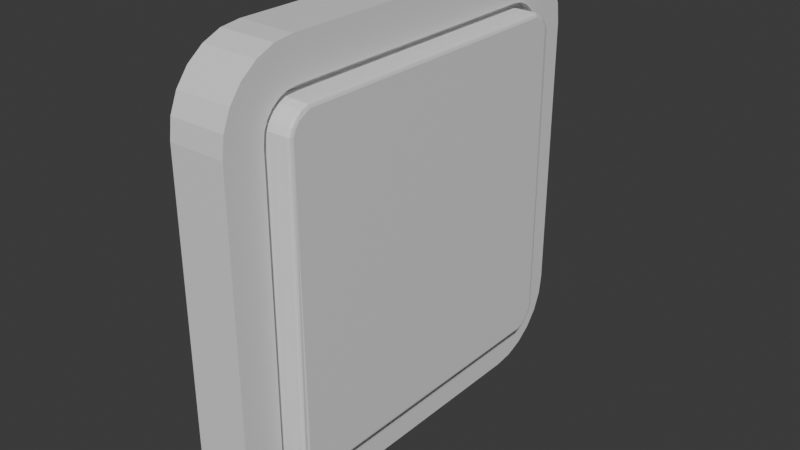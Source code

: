 # Source: Knopf.blend  (saved by Blender 4.0.36; exported with 4.5.12 LTS)
import bpy
from mathutils import Matrix  # noqa: F401  (used for matrix-valued properties, if any)

bpy.ops.wm.read_factory_settings(use_empty=True)
scene = bpy.context.scene
scene.name = 'Scene'

# ---- collections
col_collection = bpy.data.collections.new('Collection'); scene.collection.children.link(col_collection)

# ---- materials (node trees are filled in below, after node groups)
mat_material = bpy.data.materials.new('Material')
mat_material.alpha_threshold = 0.0
mat_material.use_transparent_shadow = False
mat_material.roughness = 0.5
mat_material.line_color = (0.0, 0.0, 0.0, 1.0)

# ---- node groups
ng_auto_smooth = bpy.data.node_groups.new('Auto Smooth', 'GeometryNodeTree')
_s = ng_auto_smooth.interface.new_socket(name='Geometry', in_out='OUTPUT', socket_type='NodeSocketGeometry')
_s = ng_auto_smooth.interface.new_socket(name='Geometry', in_out='INPUT', socket_type='NodeSocketGeometry')
_s = ng_auto_smooth.interface.new_socket(name='Angle', in_out='INPUT', socket_type='NodeSocketFloat')
_s.subtype = 'ANGLE'
_s.min_value = 0.0
_s.max_value = 3.142
ng_auto_smooth.is_modifier = True
_N = ng_auto_smooth.nodes; _L = ng_auto_smooth.links
n0 = _N.new('NodeGroupOutput'); n0.name = 'Group Output'; n0.location = (480, -100)
n1 = _N.new('NodeGroupInput'); n1.name = 'Group Input'; n1.location = (-420, -300)
n2 = _N.new('NodeGroupInput'); n2.name = 'Group Input.001'; n2.location = (-60, -100)
n3 = _N.new('GeometryNodeSetShadeSmooth'); n3.name = 'Set Shade Smooth'; n3.location = (120, -100)
n3.domain = 'EDGE'
n4 = _N.new('GeometryNodeSetShadeSmooth'); n4.name = 'Set Shade Smooth.001'; n4.location = (300, -100)
n5 = _N.new('GeometryNodeInputMeshEdgeAngle'); n5.name = 'Edge Angle'; n5.location = (-420, -220)
n6 = _N.new('GeometryNodeInputEdgeSmooth'); n6.name = 'Is Edge Smooth'; n6.location = (-60, -160)
n7 = _N.new('GeometryNodeInputShadeSmooth'); n7.name = 'Is Face Smooth'; n7.location = (-240, -340)
n8 = _N.new('FunctionNodeBooleanMath'); n8.name = 'Boolean Math'; n8.location = (-60, -220)
n9 = _N.new('FunctionNodeCompare'); n9.name = 'Compare'; n9.location = (-240, -180)
n9.operation = 'LESS_EQUAL'
_L.new(n5.outputs[0], n9.inputs[0])
_L.new(n4.outputs[0], n0.inputs[0])
_L.new(n1.outputs[1], n9.inputs[1])
_L.new(n9.outputs[0], n8.inputs[0])
_L.new(n7.outputs[0], n8.inputs[1])
_L.new(n2.outputs[0], n3.inputs[0])
_L.new(n6.outputs[0], n3.inputs[1])
_L.new(n3.outputs[0], n4.inputs[0])
_L.new(n8.outputs[0], n3.inputs[2])
n0.is_active_output = True

# ---- material node trees
mat_material.use_nodes = True; mat_material.node_tree.nodes.clear()
_N = mat_material.node_tree.nodes; _L = mat_material.node_tree.links
n0 = _N.new('ShaderNodeOutputMaterial'); n0.name = 'Material Output'; n0.location = (300, 300)
n1 = _N.new('ShaderNodeBsdfPrincipled'); n1.name = 'Principled BSDF'; n1.location = (10, 300)
n1.inputs[3].default_value = 1.45
_L.new(n1.outputs[0], n0.inputs[0])
n0.is_active_output = True

# ---- world
world_world = bpy.data.worlds.new('World'); scene.world = world_world
world_world.use_nodes = True; world_world.node_tree.nodes.clear()
_N = world_world.node_tree.nodes; _L = world_world.node_tree.links
n0 = _N.new('ShaderNodeOutputWorld'); n0.name = 'World Output'; n0.location = (300, 300)
n1 = _N.new('ShaderNodeBackground'); n1.name = 'Background'; n1.location = (10, 300)
n1.inputs[0].default_value = (0.05088, 0.05088, 0.05088, 1.0)
_L.new(n1.outputs[0], n0.inputs[0])
n0.is_active_output = True
world_world.color = (0.05088, 0.05088, 0.05088)
world_world.use_sun_shadow = False
world_world.sun_shadow_jitter_overblur = 0.0

# ---- meshes
me_cube = bpy.data.meshes.new('Cube')
me_cube.from_pydata([(-0.000322, 0.6514, 1.022), (-0.000322, 1.0, 0.6738), (-0.000322, 0.7416, 1.011), (-0.000322, 0.8257, 0.9757), (-0.000322, 0.8979, 0.9203), (-0.000322, 0.9533, 0.8481), (-0.000322, 0.9881, 0.764), (-0.000322, 1.0, -0.6289), (-0.000322, 0.6514, -0.9776), (-0.000322, 0.9881, -0.7192), (-0.000322, 0.9533, -0.8033), (-0.000322, 0.8979, -0.8755), (-0.000322, 0.8257, -0.9309), (-0.000322, 0.7416, -0.9657), (-0.000322, -1.0, 0.6738), (-0.000322, -0.6514, 1.022), (-0.000322, -0.9881, 0.764), (-0.000322, -0.9533, 0.8481), (-0.000322, -0.8979, 0.9203), (-0.000322, -0.8257, 0.9757), (-0.000322, -0.7416, 1.011), (-0.000322, -0.6514, -0.9776), (-0.000322, -1.0, -0.6289), (-0.000322, -0.7416, -0.9657), (-0.000322, -0.8257, -0.9309), (-0.000322, -0.8979, -0.8755), (-0.000322, -0.9533, -0.8033), (-0.000322, -0.9881, -0.7192), (0.2605, 0.7416, -0.9657), (0.2605, 0.6514, -0.9776), (0.2605, 0.8257, -0.9309), (0.2605, 0.8979, -0.8755), (0.2605, 0.9533, -0.8033), (0.2605, 0.9881, -0.7192), (0.2605, 1.0, -0.6289), (0.2605, -0.7416, 1.011), (0.2605, -0.6514, 1.022), (0.2605, -0.8257, 0.9757), (0.2605, -0.8979, 0.9203), (0.2605, -0.9533, 0.8481), (0.2605, -0.9881, 0.764), (0.2605, -1.0, 0.6738), (0.2605, -0.6514, -0.9776), (0.2605, -0.7416, -0.9657), (0.2605, -0.8257, -0.9309), (0.2605, -0.8979, -0.8755), (0.2605, -0.9533, -0.8033), (0.2605, -0.9881, -0.7192), (0.2605, -1.0, -0.6289), (0.2605, 0.6514, 1.022), (0.2605, 0.7416, 1.011), (0.2605, 0.8257, 0.9757), (0.2605, 0.8979, 0.9203), (0.2605, 0.9533, 0.8481), (0.2605, 0.9881, 0.764), (0.2605, 1.0, 0.6738), (0.2605, 0.6939, -0.7878), (0.2605, 0.6393, -0.7938), (0.2605, 0.7336, -0.7714), (0.2605, 0.7676, -0.7452), (0.2605, 0.7938, -0.7112), (0.2605, 0.8102, -0.6715), (0.2605, 0.8162, -0.6169), (0.2605, -0.6939, 0.8326), (0.2605, -0.6393, 0.8386), (0.2605, -0.7336, 0.8162), (0.2605, -0.7676, 0.7901), (0.2605, -0.7938, 0.756), (0.2605, -0.8102, 0.7163), (0.2605, -0.8162, 0.6617), (0.2605, -0.6393, -0.7938), (0.2605, -0.6939, -0.7878), (0.2605, -0.7336, -0.7714), (0.2605, -0.7676, -0.7452), (0.2605, -0.7938, -0.7112), (0.2605, -0.8102, -0.6715), (0.2605, -0.8162, -0.6169), (0.2605, 0.6393, 0.8386), (0.2605, 0.6939, 0.8326), (0.2605, 0.7336, 0.8162), (0.2605, 0.7676, 0.7901), (0.2605, 0.7938, 0.756), (0.2605, 0.8102, 0.7163), (0.2605, 0.8162, 0.6617), (0.2187, 0.6939, -0.7878), (0.2187, 0.6393, -0.7938), (0.2187, 0.7336, -0.7714), (0.2187, 0.7676, -0.7452), (0.2187, 0.7938, -0.7112), (0.2187, 0.8102, -0.6715), (0.2187, 0.8162, -0.6169), (0.2187, -0.6939, 0.8326), (0.2187, -0.6393, 0.8386), (0.2187, -0.7336, 0.8162), (0.2187, -0.7676, 0.7901), (0.2187, -0.7938, 0.756), (0.2187, -0.8102, 0.7163), (0.2187, -0.8162, 0.6617), (0.2187, -0.6393, -0.7938), (0.2187, -0.6939, -0.7878), (0.2187, -0.7336, -0.7714), (0.2187, -0.7676, -0.7452), (0.2187, -0.7938, -0.7112), (0.2187, -0.8102, -0.6715), (0.2187, -0.8162, -0.6169), (0.2187, 0.6393, 0.8386), (0.2187, 0.6939, 0.8326), (0.2187, 0.7336, 0.8162), (0.2187, 0.7676, 0.7901), (0.2187, 0.7938, 0.756), (0.2187, 0.8102, 0.7163), (0.2187, 0.8162, 0.6617), (0.2187, 0.6869, -0.7604), (0.2187, 0.7194, -0.7469), (0.2187, 0.7477, -0.7252), (0.2187, 0.7693, -0.697), (0.2187, 0.7828, -0.6645), (0.2187, -0.6869, 0.8052), (0.2187, -0.7194, 0.7917), (0.2187, -0.7477, 0.7701), (0.2187, -0.7693, 0.7419), (0.2187, -0.7828, 0.7093), (0.2187, -0.6869, -0.7604), (0.2187, -0.7194, -0.7469), (0.2187, -0.7477, -0.7252), (0.2187, -0.7693, -0.697), (0.2187, -0.7828, -0.6645), (0.2187, 0.6869, 0.8052), (0.2187, 0.7194, 0.7917), (0.2187, 0.7477, 0.7701), (0.2187, 0.7693, 0.7419), (0.2187, 0.7828, 0.7093)], [], [(21, 23, 24, 25, 26, 27, 22, 14, 16, 17, 18, 19, 20, 15, 0, 2, 3, 4, 5, 6, 1, 7, 9, 10, 11, 12, 13, 8), (28, 13, 12, 30), (30, 12, 11, 31), (31, 11, 10, 32), (32, 10, 9, 33), (40, 16, 14, 22, 27, 47, 48, 41), (35, 20, 19, 37), (37, 19, 18, 38), (38, 18, 17, 39), (39, 17, 16, 40), (23, 43, 44, 24), (24, 44, 45, 25), (25, 45, 46, 26), (26, 46, 47, 27), (8, 13, 28, 29, 42, 43, 23, 21), (2, 50, 51, 3), (3, 51, 52, 4), (4, 52, 53, 5), (5, 53, 54, 6), (49, 50, 2, 0, 15, 20, 35, 36), (60, 59, 58, 56, 57, 29, 28, 30, 31, 32), (77, 64, 63, 91, 92, 105, 106, 78), (60, 61, 89, 88), (59, 60, 88, 87), (58, 59, 87, 86), (56, 58, 86, 84), (68, 69, 76, 75, 103, 104, 97, 96), (82, 81, 109, 110), (81, 80, 108, 109), (83, 82, 110, 111, 90, 89, 61, 62), (65, 63, 64, 77, 78, 79, 80, 81, 82, 83, 62, 61, 60, 32, 33, 34, 55, 54, 53, 52, 51, 50, 49, 36, 35, 37, 38, 39, 40, 41, 48, 47, 46, 45, 44, 43, 42, 29, 57, 70, 71, 72, 73, 74, 75, 76, 69, 68, 67, 66), (7, 1, 6, 54, 55, 34, 33, 9), (117, 127, 106, 105, 92, 91, 93, 94, 95, 96, 97, 104, 103, 126, 121, 120, 119, 118), (116, 115, 114, 113, 112, 122, 123, 124, 125, 126, 103, 102, 101, 100, 99, 98, 85, 84, 86, 87, 88, 89, 90, 111, 110, 109, 108, 107, 106, 127, 128, 129, 130, 131), (63, 65, 93, 91), (65, 66, 94, 93), (66, 67, 95, 94), (67, 68, 96, 95), (72, 71, 99, 100), (73, 72, 100, 101), (74, 73, 101, 102), (75, 74, 102, 103), (71, 70, 57, 56, 84, 85, 98, 99), (79, 78, 106, 107), (80, 79, 107, 108)])
_uv = me_cube.uv_layers.new(name='UVMap')
_uv.uv.foreach_set('vector', [0.5468, 0.8088, 0.5442, 0.8288, 0.5364, 0.8474, 0.5242, 0.8634, 0.5082, 0.8757, 0.4896, 0.8834, 0.4696, 0.8861, 0.181, 0.8861, 0.161, 0.8834, 0.1424, 0.8757, 0.1264, 0.8634, 0.1141, 0.8474, 0.1064, 0.8288, 0.1038, 0.8088, 0.1038, 0.5203, 0.1064, 0.5003, 0.1141, 0.4817, 0.1264, 0.4657, 0.1424, 0.4534, 0.161, 0.4457, 0.181, 0.4431, 0.4696, 0.4431, 0.4896, 0.4457, 0.5082, 0.4534, 0.5242, 0.4657, 0.5364, 0.4817, 0.5442, 0.5003, 0.5468, 0.5203, 0.05747, 0.6222, -8.549e-09, 0.6188, 0.0005126, 0.6, 0.05798, 0.6034, 0.05798, 0.6034, 0.0005126, 0.6, 0.001525, 0.58, 0.05899, 0.5834, 0.05899, 0.5834, 0.001525, 0.58, 0.002968, 0.5601, 0.06043, 0.5635, 0.06043, 0.5635, 0.002968, 0.5601, 0.004743, 0.5418, 0.06221, 0.5452, 0.9128, 0.08044, 0.9703, 0.07706, 0.9702, 0.09339, 0.9661, 0.3031, 0.9656, 0.3158, 0.9081, 0.3192, 0.9086, 0.3065, 0.9128, 0.09677, 0.9081, 0.003383, 0.9656, 3.226e-09, 0.9673, 0.01835, 0.9099, 0.02174, 0.9099, 0.02174, 0.9673, 0.01835, 0.9688, 0.03822, 0.9113, 0.0416, 0.9113, 0.0416, 0.9688, 0.03822, 0.9698, 0.05824, 0.9123, 0.06162, 0.9123, 0.06162, 0.9698, 0.05824, 0.9703, 0.07706, 0.9128, 0.08044, 0.6044, 0.4389, 0.5468, 0.4389, 0.5474, 0.42, 0.605, 0.42, 0.605, 0.42, 0.5474, 0.42, 0.5476, 0.4, 0.6052, 0.4, 0.6052, 0.4, 0.5476, 0.4, 0.5473, 0.3801, 0.6049, 0.3801, 0.6049, 0.3801, 0.5473, 0.3801, 0.5466, 0.3617, 0.6042, 0.3617, 2.202e-05, 0.6352, -8.549e-09, 0.6188, 0.05747, 0.6222, 0.05749, 0.6386, 0.06165, 0.8484, 0.06221, 0.8611, 0.004743, 0.8577, 0.004188, 0.845, 0.0008231, 0.2382, 0.05841, 0.2383, 0.0578, 0.2571, 0.0002093, 0.257, 0.0002093, 0.257, 0.0578, 0.2571, 0.05759, 0.2771, -1.782e-08, 0.277, -1.782e-08, 0.277, 0.05759, 0.2771, 0.0578, 0.2971, 0.0002093, 0.2969, 0.0002093, 0.2969, 0.0578, 0.2971, 0.05841, 0.3155, 0.0008231, 0.3154, 0.05939, 0.222, 0.05841, 0.2383, 0.0008231, 0.2382, 0.001799, 0.2219, 0.01803, 0.01268, 0.0193, -1.101e-09, 0.07689, 0.000118, 0.07562, 0.0128, 0.1495, 0.3841, 0.1552, 0.3916, 0.1628, 0.3974, 0.1716, 0.401, 0.1837, 0.4024, 0.181, 0.4431, 0.161, 0.4404, 0.1424, 0.4327, 0.1264, 0.4205, 0.1141, 0.4045, 0.08633, 0.4795, 0.08868, 0.6855, 0.08864, 0.6952, 0.07944, 0.6946, 0.07948, 0.6849, 0.07713, 0.4789, 0.07689, 0.471, 0.08609, 0.4717, 0.08903, 0.704, 0.08872, 0.6951, 0.09792, 0.6945, 0.09824, 0.7034, 0.08959, 0.7134, 0.08903, 0.704, 0.09824, 0.7034, 0.09879, 0.7128, 0.09034, 0.7228, 0.08959, 0.7134, 0.09879, 0.7128, 0.09954, 0.7222, 0.09124, 0.7314, 0.09034, 0.7228, 0.09954, 0.7222, 0.1004, 0.7308, 0.08612, 1.892e-05, 0.08687, 0.007388, 0.1028, 0.2025, 0.1034, 0.2118, 0.09418, 0.2117, 0.09358, 0.2024, 0.07765, 0.007369, 0.07689, 9.273e-09, 0.06262, 0.5782, 0.06231, 0.5695, 0.07154, 0.5695, 0.07184, 0.5782, 0.06231, 0.5695, 0.06221, 0.5601, 0.07143, 0.5601, 0.07154, 0.5695, 0.091, 0.4795, 0.09124, 0.4716, 0.1004, 0.471, 0.1002, 0.4789, 0.09788, 0.6848, 0.09792, 0.6945, 0.08872, 0.6951, 0.08868, 0.6854, 0.4877, 0.04566, 0.4789, 0.04203, 0.4668, 0.04071, 0.1837, 0.04082, 0.1716, 0.04216, 0.1628, 0.0458, 0.1552, 0.05159, 0.1495, 0.05914, 0.1458, 0.06792, 0.1445, 0.08002, 0.1445, 0.3632, 0.1458, 0.3753, 0.1495, 0.3841, 0.1141, 0.4045, 0.1064, 0.3859, 0.1038, 0.3659, 0.1038, 0.07737, 0.1064, 0.05738, 0.1141, 0.03876, 0.1264, 0.02276, 0.1424, 0.01048, 0.161, 0.002759, 0.181, 0.0001198, 0.4694, 1.32e-08, 0.4894, 0.002623, 0.508, 0.01033, 0.524, 0.02259, 0.5363, 0.03858, 0.544, 0.0572, 0.5466, 0.07718, 0.5466, 0.3657, 0.544, 0.3857, 0.5363, 0.4043, 0.524, 0.4203, 0.508, 0.4326, 0.4894, 0.4403, 0.4694, 0.4429, 0.181, 0.4431, 0.1837, 0.4024, 0.4668, 0.4022, 0.4789, 0.4009, 0.4877, 0.3973, 0.4952, 0.3915, 0.501, 0.3839, 0.5046, 0.3751, 0.5059, 0.363, 0.5059, 0.07987, 0.5046, 0.06777, 0.501, 0.05899, 0.4952, 0.05145, 0.01803, 0.5298, 0.001799, 0.331, 0.0008231, 0.3154, 0.05841, 0.3155, 0.05939, 0.3312, 0.07562, 0.5299, 0.07689, 0.5418, 0.0193, 0.5416, 0.8795, 0.00739, 0.5753, 0.007517, 0.5737, 0.001451, 0.5858, 0.0001175, 0.8689, -1.32e-08, 0.881, 0.001323, 0.8898, 0.004958, 0.8973, 0.01074, 0.9031, 0.01828, 0.9068, 0.02707, 0.9081, 0.03916, 0.9081, 0.3223, 0.9068, 0.3344, 0.9007, 0.3329, 0.9007, 0.02863, 0.8977, 0.02142, 0.8929, 0.01517, 0.8867, 0.01038, 0.554, 0.333, 0.557, 0.3402, 0.5618, 0.3465, 0.5681, 0.3513, 0.5753, 0.3543, 0.8795, 0.3541, 0.8867, 0.3511, 0.8929, 0.3463, 0.8977, 0.3401, 0.9007, 0.3329, 0.9068, 0.3344, 0.9031, 0.3432, 0.8973, 0.3508, 0.8898, 0.3566, 0.881, 0.3602, 0.8689, 0.3615, 0.5858, 0.3617, 0.5737, 0.3603, 0.5649, 0.3567, 0.5574, 0.3509, 0.5516, 0.3434, 0.548, 0.3346, 0.5466, 0.3225, 0.5466, 0.03931, 0.548, 0.02722, 0.5516, 0.01843, 0.5574, 0.01088, 0.5649, 0.005093, 0.5737, 0.001451, 0.5753, 0.007517, 0.5681, 0.01052, 0.5618, 0.01531, 0.557, 0.02156, 0.554, 0.02877, 0.08864, 0.6952, 0.08832, 0.7041, 0.07912, 0.7035, 0.07944, 0.6946, 0.08832, 0.7041, 0.08776, 0.7135, 0.07856, 0.7129, 0.07912, 0.7035, 0.08776, 0.7135, 0.087, 0.7229, 0.0778, 0.7223, 0.07856, 0.7129, 0.087, 0.7229, 0.08609, 0.7316, 0.07689, 0.7309, 0.0778, 0.7223, 0.1037, 0.2393, 0.1034, 0.2482, 0.09418, 0.2482, 0.09447, 0.2393, 0.1038, 0.2298, 0.1037, 0.2393, 0.09447, 0.2393, 0.09457, 0.2298, 0.1037, 0.2204, 0.1038, 0.2298, 0.09457, 0.2298, 0.09447, 0.2204, 0.1034, 0.2118, 0.1037, 0.2204, 0.09447, 0.2204, 0.09418, 0.2117, 0.1034, 0.2482, 0.1028, 0.2579, 0.08687, 0.4632, 0.08612, 0.471, 0.07689, 0.471, 0.07765, 0.4632, 0.09358, 0.2578, 0.09418, 0.2482, 0.06231, 0.5506, 0.06262, 0.5418, 0.07184, 0.5418, 0.07154, 0.5507, 0.06221, 0.5601, 0.06231, 0.5506, 0.07154, 0.5507, 0.07143, 0.5601])
me_cube.materials.append(mat_material)
me_cube.use_mirror_vertex_groups = False
me_cube.update()
me_cube_001 = bpy.data.meshes.new('Cube.001')
me_cube_001.from_pydata([(0.3346, 0.6864, -0.7597), (0.3395, 0.6857, -0.7577), (0.3498, 0.6818, -0.7405), (0.3437, 0.6851, -0.7545), (0.3465, 0.6843, -0.7505), (0.3346, 0.7188, -0.7463), (0.3395, 0.7176, -0.7446), (0.3465, 0.7144, -0.738), (0.3437, 0.7162, -0.7417), (0.3498, 0.7092, -0.7291), (0.3346, 0.7469, -0.7249), (0.3395, 0.7453, -0.7235), (0.3437, 0.7431, -0.7211), (0.3465, 0.7404, -0.7181), (0.3346, 0.7684, -0.6969), (0.3395, 0.7665, -0.696), (0.3465, 0.7605, -0.6918), (0.3438, 0.7639, -0.6942), (0.3498, 0.7515, -0.6867), (0.3347, 0.7819, -0.6646), (0.3395, 0.7799, -0.6643), (0.3498, 0.7629, -0.6594), (0.3437, 0.7768, -0.6632), (0.3465, 0.7729, -0.6621), (0.3347, -0.6869, 0.8042), (0.3395, -0.6857, 0.8025), (0.3499, -0.6818, 0.7853), (0.3465, -0.6845, 0.7953), (0.3438, -0.6853, 0.7994), (0.3347, -0.7191, 0.7907), (0.3438, -0.7164, 0.7865), (0.3395, -0.7184, 0.7889), (0.3464, -0.7144, 0.7828), (0.3346, -0.7473, 0.7692), (0.3395, -0.7459, 0.7677), (0.3499, -0.7334, 0.7558), (0.3467, -0.7403, 0.7626), (0.3438, -0.7432, 0.7659), (0.3347, -0.7687, 0.7412), (0.3395, -0.767, 0.74), (0.3497, -0.7515, 0.7316), (0.3464, -0.7605, 0.7366), (0.3438, -0.7639, 0.7389), (0.3396, -0.7801, 0.7081), (0.3346, -0.7821, 0.7088), (0.3465, -0.7729, 0.7067), (0.3498, -0.7629, 0.7042), (0.3438, -0.7769, 0.7078), (0.3498, -0.6818, -0.7405), (0.3465, -0.6843, -0.7505), (0.3438, -0.6855, -0.7545), (0.3396, -0.6857, -0.7577), (0.3346, -0.6864, -0.7597), (0.3498, -0.7092, -0.7291), (0.3465, -0.7142, -0.7381), (0.3438, -0.7165, -0.7415), (0.3346, -0.7193, -0.746), (0.3395, -0.7184, -0.7441), (0.3465, -0.7405, -0.7179), (0.3437, -0.7435, -0.7207), (0.3346, -0.7473, -0.7245), (0.3395, -0.7453, -0.7235), (0.3498, -0.7515, -0.6867), (0.3465, -0.7604, -0.692), (0.3438, -0.7641, -0.6939), (0.3347, -0.7687, -0.6964), (0.3395, -0.767, -0.6952), (0.3465, -0.7729, -0.6619), (0.3346, -0.7819, -0.6646), (0.3438, -0.7767, -0.6636), (0.3396, -0.7798, -0.6642), (0.3499, 0.6819, 0.7854), (0.3466, 0.6845, 0.7952), (0.3438, 0.6855, 0.7993), (0.3396, 0.6867, 0.8023), (0.3346, 0.6864, 0.8045), (0.3464, 0.7142, 0.7829), (0.3438, 0.7164, 0.7864), (0.3347, 0.7187, 0.7909), (0.3396, 0.7176, 0.7893), (0.3499, 0.7334, 0.7558), (0.3467, 0.7403, 0.7625), (0.3438, 0.7434, 0.7657), (0.3347, 0.7468, 0.7695), (0.3395, 0.7453, 0.7683), (0.3498, 0.7515, 0.7316), (0.3464, 0.7604, 0.7368), (0.3438, 0.7641, 0.7387), (0.3346, 0.7684, 0.7417), (0.3396, 0.7665, 0.7408), (0.3438, 0.7769, 0.7075), (0.3465, 0.7729, 0.7067), (0.3346, 0.7821, 0.7088), (0.3395, 0.7801, 0.7081), (0.2187, 0.6869, -0.7604), (0.2187, 0.7194, -0.7469), (0.2187, 0.7477, -0.7252), (0.2187, 0.7693, -0.697), (0.2187, 0.7828, -0.6645), (0.2187, -0.6869, 0.8052), (0.2187, -0.7194, 0.7917), (0.2187, -0.7477, 0.7701), (0.2187, -0.7693, 0.7419), (0.2187, -0.7828, 0.7093), (0.2187, -0.6869, -0.7604), (0.2187, -0.7194, -0.7469), (0.2187, -0.7477, -0.7252), (0.2187, -0.7693, -0.697), (0.2187, -0.7828, -0.6645), (0.2187, 0.6869, 0.8052), (0.2187, 0.7194, 0.7917), (0.2187, 0.7477, 0.7701), (0.2187, 0.7693, 0.7419), (0.2187, 0.7828, 0.7093)], [], [(48, 2, 9, 18, 21, 85, 80, 71, 26, 35, 40, 46, 62, 53), (38, 102, 103, 44), (30, 28, 25, 31), (12, 13, 7, 8), (109, 75, 78, 110), (65, 107, 106, 60), (42, 37, 34, 39), (72, 76, 77, 73), (73, 28, 27, 72), (77, 82, 84, 79), (56, 105, 104, 52), (12, 8, 6, 11), (23, 16, 17, 22), (95, 5, 0, 94), (8, 3, 1, 6), (87, 90, 93, 89), (110, 78, 83, 111), (37, 30, 31, 34), (26, 27, 32, 36, 35), (17, 12, 11, 15), (45, 41, 42, 47), (49, 54, 55, 50), (55, 59, 61, 57), (59, 64, 66, 61), (64, 69, 70, 66), (4, 2, 48, 49), (82, 81, 86, 87), (6, 1, 0, 5), (24, 99, 100, 29), (58, 54, 53, 62, 63), (37, 36, 32, 30), (11, 6, 5, 10), (14, 97, 98, 19), (35, 36, 41, 40), (87, 86, 91, 90), (15, 11, 10, 14), (33, 101, 102, 38), (40, 41, 45, 46), (22, 17, 15, 20), (20, 15, 14, 19), (50, 3, 4, 49), (70, 69, 47, 43), (52, 0, 1, 51), (26, 71, 72, 27), (9, 7, 13, 16, 18), (23, 91, 86, 85, 21), (8, 7, 4, 3), (31, 25, 24, 29), (82, 87, 89, 84), (30, 32, 27, 28), (34, 31, 29, 33), (17, 16, 13, 12), (39, 34, 33, 38), (53, 54, 49, 48), (47, 42, 39, 43), (43, 39, 38, 44), (91, 23, 22, 90), (51, 1, 3, 50), (90, 22, 20, 93), (44, 68, 70, 43), (50, 55, 57, 51), (51, 57, 56, 52), (60, 106, 105, 56), (71, 80, 81, 76, 72), (42, 41, 36, 37), (57, 61, 60, 56), (85, 86, 81, 80), (77, 76, 81, 82), (61, 66, 65, 60), (111, 83, 88, 112), (62, 46, 45, 67, 63), (66, 70, 68, 65), (112, 88, 92, 113), (74, 25, 28, 73), (75, 24, 25, 74), (44, 103, 108, 68), (69, 67, 45, 47), (93, 20, 19, 92), (108, 107, 65, 68), (73, 77, 79, 74), (74, 79, 78, 75), (55, 54, 58, 59), (79, 84, 83, 78), (10, 5, 95, 96), (2, 4, 7, 9), (59, 58, 63, 64), (84, 89, 88, 83), (29, 100, 101, 33), (64, 63, 67, 69), (89, 93, 92, 88), (10, 96, 97, 14), (18, 16, 23, 21), (75, 109, 99, 24), (92, 19, 98, 113), (52, 104, 94, 0)])
_uv = me_cube_001.uv_layers.new(name='UVMap')
_uv.uv.foreach_set('vector', [0.9598, 0.7841, 0.6579, 0.7842, 0.6518, 0.7817, 0.6424, 0.7723, 0.6399, 0.7662, 0.6424, 0.4582, 0.6464, 0.4528, 0.6578, 0.4463, 0.9598, 0.4461, 0.9712, 0.4527, 0.9752, 0.458, 0.9777, 0.4641, 0.9752, 0.7722, 0.9658, 0.7815, 0.9742, 0.02447, 0.9997, 0.02267, 1.0, 0.02996, 0.9745, 0.03171, 0.971, 0.0094, 0.9703, 0.002609, 0.9712, 0.002093, 0.972, 0.009237, 0.6443, 0.7799, 0.6449, 0.7793, 0.6506, 0.7837, 0.6503, 0.7845, 0.547, 0.6637, 0.5727, 0.6637, 0.5725, 0.671, 0.5468, 0.671, 0.6075, 0.3687, 0.6331, 0.3688, 0.6332, 0.3766, 0.6076, 0.3765, 0.9721, 0.02425, 0.9716, 0.01678, 0.9726, 0.01682, 0.9731, 0.02448, 0.6573, 0.4441, 0.6507, 0.4468, 0.6502, 0.446, 0.6571, 0.4432, 0.6571, 0.4432, 0.9606, 0.4431, 0.9604, 0.4439, 0.6573, 0.4441, 0.5746, 0.6713, 0.5745, 0.6788, 0.5735, 0.6787, 0.5736, 0.671, 0.6075, 0.3842, 0.6331, 0.3844, 0.6329, 0.3917, 0.6073, 0.3916, 0.6186, 0.6675, 0.6186, 0.6749, 0.6177, 0.6752, 0.6176, 0.6675, 0.6377, 0.7668, 0.6404, 0.7734, 0.6397, 0.774, 0.6369, 0.7671, 0.5909, 0.6753, 0.6165, 0.6752, 0.6168, 0.6825, 0.5912, 0.6826, 0.6186, 0.6749, 0.6189, 0.6819, 0.6179, 0.6823, 0.6177, 0.6752, 0.5746, 0.6862, 0.5749, 0.693, 0.5739, 0.6935, 0.5736, 0.6863, 0.5468, 0.671, 0.5725, 0.671, 0.5724, 0.6787, 0.5468, 0.6789, 0.9716, 0.01678, 0.971, 0.0094, 0.972, 0.009237, 0.9726, 0.01682, 0.9598, 0.4461, 0.9604, 0.4439, 0.967, 0.4467, 0.9728, 0.4512, 0.9712, 0.4527, 0.6186, 0.66, 0.6186, 0.6675, 0.6176, 0.6675, 0.6177, 0.6599, 0.98, 0.4636, 0.9772, 0.4569, 0.978, 0.4564, 0.9809, 0.4633, 0.9604, 0.7863, 0.967, 0.7835, 0.9675, 0.7843, 0.9606, 0.7872, 0.6054, 0.384, 0.6055, 0.3765, 0.6065, 0.3766, 0.6064, 0.3841, 0.6055, 0.3765, 0.6054, 0.3691, 0.6064, 0.3688, 0.6065, 0.3766, 0.6054, 0.3691, 0.6052, 0.3624, 0.6061, 0.362, 0.6064, 0.3688, 0.6573, 0.7864, 0.6579, 0.7842, 0.9598, 0.7841, 0.9604, 0.7863, 0.6442, 0.4507, 0.6449, 0.4513, 0.6405, 0.457, 0.6397, 0.4566, 0.6177, 0.6752, 0.6179, 0.6823, 0.6168, 0.6825, 0.6165, 0.6752, 0.9723, 0.001941, 0.9979, 1.404e-09, 0.9986, 0.007104, 0.9731, 0.008991, 0.9728, 0.7791, 0.967, 0.7835, 0.9658, 0.7815, 0.9752, 0.7722, 0.9772, 0.7733, 0.9734, 0.4505, 0.9728, 0.4512, 0.967, 0.4467, 0.9675, 0.4459, 0.6176, 0.6675, 0.6177, 0.6752, 0.6165, 0.6752, 0.6165, 0.6675, 0.6165, 0.6597, 0.5909, 0.6597, 0.5912, 0.6525, 0.6168, 0.6526, 0.9712, 0.4527, 0.9728, 0.4512, 0.9772, 0.4569, 0.9752, 0.458, 0.6397, 0.4566, 0.6405, 0.457, 0.6377, 0.4637, 0.6368, 0.4635, 0.6177, 0.6599, 0.6176, 0.6675, 0.6165, 0.6675, 0.6165, 0.6597, 0.9737, 0.0167, 0.9993, 0.01486, 0.9997, 0.02267, 0.9742, 0.02447, 0.9752, 0.458, 0.9772, 0.4569, 0.98, 0.4636, 0.9777, 0.4641, 0.6189, 0.6532, 0.6186, 0.66, 0.6177, 0.6599, 0.6179, 0.6529, 0.6179, 0.6529, 0.6177, 0.6599, 0.6165, 0.6597, 0.6168, 0.6526, 0.9606, 0.7872, 0.6572, 0.7873, 0.6573, 0.7864, 0.9604, 0.7863, 0.9713, 0.2525, 0.9703, 0.252, 0.9723, 0.03122, 0.9733, 0.03159, 0.6348, 0.9029, 0.6168, 0.6825, 0.6179, 0.6823, 0.6359, 0.9025, 0.9598, 0.4461, 0.6578, 0.4463, 0.6573, 0.4441, 0.9604, 0.4439, 0.6518, 0.7817, 0.6506, 0.7837, 0.6449, 0.7793, 0.6404, 0.7734, 0.6424, 0.7723, 0.6377, 0.7668, 0.6377, 0.4637, 0.6405, 0.457, 0.6424, 0.4582, 0.6399, 0.7662, 0.6503, 0.7845, 0.6506, 0.7837, 0.6573, 0.7864, 0.6572, 0.7873, 0.972, 0.009237, 0.9712, 0.002093, 0.9723, 0.001941, 0.9731, 0.008991, 0.5745, 0.6788, 0.5746, 0.6862, 0.5736, 0.6863, 0.5735, 0.6787, 0.9675, 0.4459, 0.967, 0.4467, 0.9604, 0.4439, 0.9606, 0.4431, 0.9726, 0.01682, 0.972, 0.009237, 0.9731, 0.008991, 0.9737, 0.0167, 0.6397, 0.774, 0.6404, 0.7734, 0.6449, 0.7793, 0.6443, 0.7799, 0.9731, 0.02448, 0.9726, 0.01682, 0.9737, 0.0167, 0.9742, 0.02447, 0.9658, 0.7815, 0.967, 0.7835, 0.9604, 0.7863, 0.9598, 0.7841, 0.9723, 0.03122, 0.9721, 0.02425, 0.9731, 0.02448, 0.9733, 0.03159, 0.9733, 0.03159, 0.9731, 0.02448, 0.9742, 0.02447, 0.9745, 0.03171, 0.6377, 0.4637, 0.6377, 0.7668, 0.6369, 0.7671, 0.6368, 0.4635, 0.6359, 0.9025, 0.6179, 0.6823, 0.6189, 0.6819, 0.6368, 0.902, 0.6368, 0.4441, 0.6189, 0.6532, 0.6179, 0.6529, 0.6359, 0.4435, 0.9745, 0.03171, 0.9724, 0.2528, 0.9713, 0.2525, 0.9733, 0.03159, 0.6052, 0.3909, 0.6054, 0.384, 0.6064, 0.3841, 0.6061, 0.3914, 0.6061, 0.3914, 0.6064, 0.3841, 0.6075, 0.3842, 0.6073, 0.3916, 0.6076, 0.3765, 0.6332, 0.3766, 0.6331, 0.3844, 0.6075, 0.3842, 0.6578, 0.4463, 0.6464, 0.4528, 0.6449, 0.4513, 0.6507, 0.4468, 0.6573, 0.4441, 0.978, 0.4564, 0.9772, 0.4569, 0.9728, 0.4512, 0.9734, 0.4505, 0.6064, 0.3841, 0.6065, 0.3766, 0.6076, 0.3765, 0.6075, 0.3842, 0.6424, 0.4582, 0.6405, 0.457, 0.6449, 0.4513, 0.6464, 0.4528, 0.6502, 0.446, 0.6507, 0.4468, 0.6449, 0.4513, 0.6442, 0.4507, 0.6065, 0.3766, 0.6064, 0.3688, 0.6075, 0.3687, 0.6076, 0.3765, 0.5468, 0.6789, 0.5724, 0.6787, 0.5725, 0.6865, 0.5469, 0.6866, 0.9752, 0.7722, 0.9777, 0.4641, 0.98, 0.4636, 0.98, 0.7667, 0.9772, 0.7733, 0.6064, 0.3688, 0.6061, 0.362, 0.6073, 0.3618, 0.6075, 0.3687, 0.5469, 0.6866, 0.5725, 0.6865, 0.5728, 0.6937, 0.5472, 0.6938, 0.5738, 0.6641, 0.5899, 0.4436, 0.5908, 0.4442, 0.5748, 0.6644, 0.5727, 0.6637, 0.5888, 0.4432, 0.5899, 0.4436, 0.5738, 0.6641, 0.9745, 0.03171, 1.0, 0.02996, 0.998, 0.2512, 0.9724, 0.2528, 0.9808, 0.767, 0.98, 0.7667, 0.98, 0.4636, 0.9809, 0.4633, 0.6359, 0.4435, 0.6179, 0.6529, 0.6168, 0.6526, 0.6348, 0.4431, 0.6329, 0.3617, 0.6331, 0.3688, 0.6075, 0.3687, 0.6073, 0.3618, 0.5748, 0.6644, 0.5746, 0.6713, 0.5736, 0.671, 0.5738, 0.6641, 0.5738, 0.6641, 0.5736, 0.671, 0.5725, 0.671, 0.5727, 0.6637, 0.9675, 0.7843, 0.967, 0.7835, 0.9728, 0.7791, 0.9735, 0.7797, 0.5736, 0.671, 0.5735, 0.6787, 0.5724, 0.6787, 0.5725, 0.671, 0.6165, 0.6675, 0.6165, 0.6752, 0.5909, 0.6753, 0.5908, 0.6674, 0.6579, 0.7842, 0.6573, 0.7864, 0.6506, 0.7837, 0.6518, 0.7817, 0.9735, 0.7797, 0.9728, 0.7791, 0.9772, 0.7733, 0.978, 0.7738, 0.5735, 0.6787, 0.5736, 0.6863, 0.5725, 0.6865, 0.5724, 0.6787, 0.9731, 0.008991, 0.9986, 0.007104, 0.9993, 0.01486, 0.9737, 0.0167, 0.978, 0.7738, 0.9772, 0.7733, 0.98, 0.7667, 0.9808, 0.767, 0.5736, 0.6863, 0.5739, 0.6935, 0.5728, 0.6937, 0.5725, 0.6865, 0.6165, 0.6675, 0.5908, 0.6674, 0.5909, 0.6597, 0.6165, 0.6597, 0.6424, 0.7723, 0.6404, 0.7734, 0.6377, 0.7668, 0.6399, 0.7662, 0.5727, 0.6637, 0.547, 0.6637, 0.5632, 0.4431, 0.5888, 0.4432, 0.5728, 0.6937, 0.5908, 0.9031, 0.5652, 0.9033, 0.5472, 0.6938, 0.6348, 0.9029, 0.6092, 0.9032, 0.5912, 0.6826, 0.6168, 0.6825])
me_cube_001.materials.append(mat_material)
me_cube_001.use_mirror_vertex_groups = False
me_cube_001.update()

# ---- objects
ob_cube = bpy.data.objects.new('Cube', me_cube)
ob_cube_001 = bpy.data.objects.new('Cube.001', me_cube_001)

# ---- transforms, parenting, visibility, modifiers, constraints
ob_cube.location = (0.0, 0.0, 0.0)
ob_cube.scale = (0.1206, 0.1206, 0.1206)
ob_cube.lock_rotations_4d = False
ob_cube.empty_display_type = 'ARROWS'
ob_cube.lineart.crease_threshold = 0.0
_m = ob_cube.modifiers.new('Auto Smooth', 'NODES')
_m.node_group = ng_auto_smooth
_gi = [s.identifier for s in ng_auto_smooth.interface.items_tree if s.item_type == 'SOCKET' and s.in_out == 'INPUT']
_m[_gi[1]] = 0.5236  # Angle
ob_cube_001.location = (0.0, 0.0, 0.0)
ob_cube_001.scale = (0.1206, 0.1206, 0.1206)
ob_cube_001.lock_rotations_4d = False
ob_cube_001.empty_display_type = 'ARROWS'
ob_cube_001.lineart.crease_threshold = 0.0
_m = ob_cube_001.modifiers.new('Auto Smooth', 'NODES')
_m.node_group = ng_auto_smooth
_gi = [s.identifier for s in ng_auto_smooth.interface.items_tree if s.item_type == 'SOCKET' and s.in_out == 'INPUT']
_m[_gi[1]] = 0.5236  # Angle

# ---- collection membership
col_collection.objects.link(ob_cube)
col_collection.objects.link(ob_cube_001)

# ---- scene / render settings (as saved in the file)
scene.frame_start = 1; scene.frame_end = 250; scene.frame_set(1)
scene.render.engine = 'BLENDER_EEVEE_NEXT'
scene.cycles.sampling_pattern = 'TABULATED_SOBOL'
bpy.context.view_layer.update()

# ---- added for rendering (the .blend has no active camera and no usable light): camera, sun
cam_auto = bpy.data.cameras.new('AutoCamera')
cam_auto.lens = 50.0
cam_auto.sensor_width = 36.0
cam_auto.clip_end = 1000.0
ob_auto_camera = bpy.data.objects.new('AutoCamera', cam_auto)
scene.collection.objects.link(ob_auto_camera)
ob_auto_camera.location = (0.339033, -0.38155, 0.257069)
ob_auto_camera.rotation_euler = (1.09748, -7.21219e-08, 0.694738)
scene.camera = ob_auto_camera
light_auto_sun = bpy.data.lights.new('AutoSun', 'SUN')
light_auto_sun.energy = 3.0
light_auto_sun.angle = 0.0523599
ob_auto_sun = bpy.data.objects.new('AutoSun', light_auto_sun)
scene.collection.objects.link(ob_auto_sun)
ob_auto_sun.rotation_euler = (0.872665, 0.174533, 0.523599)
bpy.context.view_layer.update()
